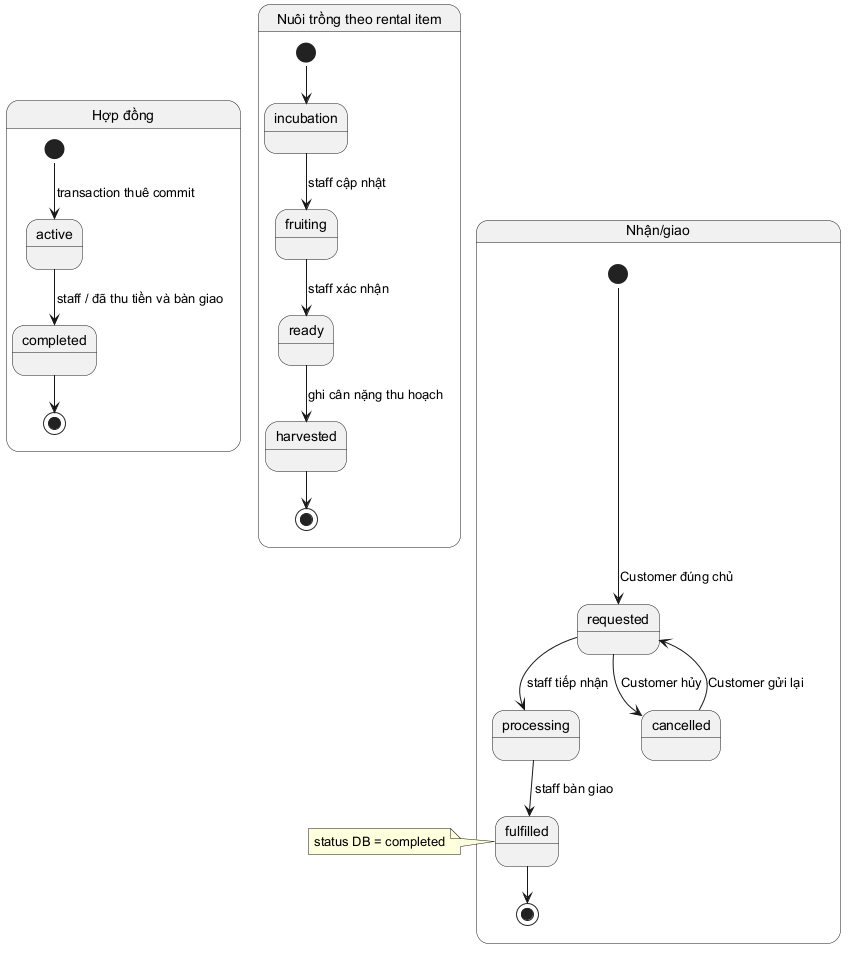

The diagram above was rendered by PlantUML. Its source (embedded in the PNG):
@startuml
!pragma layout smetana
state "Hợp đồng" as Rental {
  [*] --> active : transaction thuê commit
  active --> completed : staff / đã thu tiền và bàn giao
  completed --> [*]
}
state "Nuôi trồng theo rental item" as Growth {
  [*] --> incubation
  incubation --> fruiting : staff cập nhật
  fruiting --> ready : staff xác nhận
  ready --> harvested : ghi cân nặng thu hoạch
  harvested --> [*]
}
state "Nhận/giao" as Fulfillment {
  [*] --> requested : Customer đúng chủ
  requested --> processing : staff tiếp nhận
  processing --> fulfilled : staff bàn giao
  requested --> cancelled : Customer hủy
  cancelled --> requested : Customer gửi lại
  fulfilled --> [*]
}
note right of fulfilled : status DB = completed
@enduml